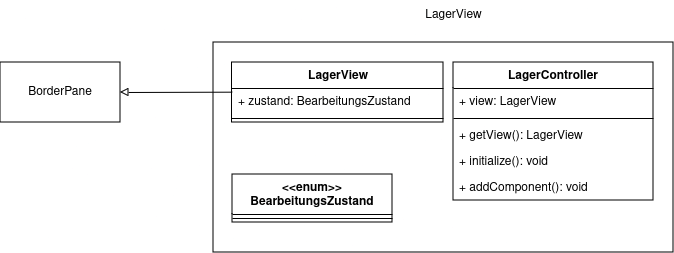

The diagram above was exported from draw.io. Its source (the exported page's mxGraphModel, read from the mxfile embedded in the PNG):
<mxGraphModel dx="7217" dy="2113" grid="1" gridSize="10" guides="1" tooltips="1" connect="1" arrows="1" fold="1" page="1" pageScale="1" pageWidth="827" pageHeight="1169" math="0" shadow="0">
  <root>
    <mxCell id="0" />
    <mxCell id="1" parent="0" />
    <mxCell id="2" value="" style="rounded=0;whiteSpace=wrap;html=1;" vertex="1" parent="1">
      <mxGeometry x="-3907" y="1512" width="460" height="210" as="geometry" />
    </mxCell>
    <mxCell id="3" value="LagerView" style="swimlane;fontStyle=1;align=center;verticalAlign=top;childLayout=stackLayout;horizontal=1;startSize=26;horizontalStack=0;resizeParent=1;resizeParentMax=0;resizeLast=0;collapsible=1;marginBottom=0;whiteSpace=wrap;html=1;" vertex="1" parent="1">
      <mxGeometry x="-3888.5" y="1532" width="211.5" height="60" as="geometry" />
    </mxCell>
    <mxCell id="4" value="+ zustand: BearbeitungsZustand" style="text;strokeColor=none;fillColor=none;align=left;verticalAlign=top;spacingLeft=4;spacingRight=4;overflow=hidden;rotatable=0;points=[[0,0.5],[1,0.5]];portConstraint=eastwest;whiteSpace=wrap;html=1;" vertex="1" parent="3">
      <mxGeometry y="26" width="211.5" height="26" as="geometry" />
    </mxCell>
    <mxCell id="5" value="" style="line;strokeWidth=1;fillColor=none;align=left;verticalAlign=middle;spacingTop=-1;spacingLeft=3;spacingRight=3;rotatable=0;labelPosition=right;points=[];portConstraint=eastwest;strokeColor=inherit;" vertex="1" parent="3">
      <mxGeometry y="52" width="211.5" height="8" as="geometry" />
    </mxCell>
    <mxCell id="6" value="LagerController" style="swimlane;fontStyle=1;align=center;verticalAlign=top;childLayout=stackLayout;horizontal=1;startSize=26;horizontalStack=0;resizeParent=1;resizeParentMax=0;resizeLast=0;collapsible=1;marginBottom=0;whiteSpace=wrap;html=1;" vertex="1" parent="1">
      <mxGeometry x="-3667" y="1532" width="200" height="138" as="geometry" />
    </mxCell>
    <mxCell id="7" value="+ view: LagerView" style="text;strokeColor=none;fillColor=none;align=left;verticalAlign=top;spacingLeft=4;spacingRight=4;overflow=hidden;rotatable=0;points=[[0,0.5],[1,0.5]];portConstraint=eastwest;whiteSpace=wrap;html=1;" vertex="1" parent="6">
      <mxGeometry y="26" width="200" height="26" as="geometry" />
    </mxCell>
    <mxCell id="8" value="" style="line;strokeWidth=1;fillColor=none;align=left;verticalAlign=middle;spacingTop=-1;spacingLeft=3;spacingRight=3;rotatable=0;labelPosition=right;points=[];portConstraint=eastwest;strokeColor=inherit;" vertex="1" parent="6">
      <mxGeometry y="52" width="200" height="8" as="geometry" />
    </mxCell>
    <mxCell id="9" value="+ getView(): LagerView" style="text;strokeColor=none;fillColor=none;align=left;verticalAlign=top;spacingLeft=4;spacingRight=4;overflow=hidden;rotatable=0;points=[[0,0.5],[1,0.5]];portConstraint=eastwest;whiteSpace=wrap;html=1;" vertex="1" parent="6">
      <mxGeometry y="60" width="200" height="26" as="geometry" />
    </mxCell>
    <mxCell id="10" value="+ initialize(): void" style="text;strokeColor=none;fillColor=none;align=left;verticalAlign=top;spacingLeft=4;spacingRight=4;overflow=hidden;rotatable=0;points=[[0,0.5],[1,0.5]];portConstraint=eastwest;whiteSpace=wrap;html=1;" vertex="1" parent="6">
      <mxGeometry y="86" width="200" height="26" as="geometry" />
    </mxCell>
    <mxCell id="11" value="+ addComponent(): void" style="text;strokeColor=none;fillColor=none;align=left;verticalAlign=top;spacingLeft=4;spacingRight=4;overflow=hidden;rotatable=0;points=[[0,0.5],[1,0.5]];portConstraint=eastwest;whiteSpace=wrap;html=1;" vertex="1" parent="6">
      <mxGeometry y="112" width="200" height="26" as="geometry" />
    </mxCell>
    <mxCell id="12" value="LagerView" style="text;html=1;align=center;verticalAlign=middle;resizable=0;points=[];autosize=1;strokeColor=none;fillColor=none;" vertex="1" parent="1">
      <mxGeometry x="-3707" y="1470" width="80" height="30" as="geometry" />
    </mxCell>
    <mxCell id="13" value="&lt;div&gt;&amp;lt;&amp;lt;enum&amp;gt;&amp;gt;&lt;br&gt;&lt;/div&gt;&lt;div&gt;BearbeitungsZustand&lt;/div&gt;" style="swimlane;fontStyle=1;align=center;verticalAlign=top;childLayout=stackLayout;horizontal=1;startSize=40;horizontalStack=0;resizeParent=1;resizeParentMax=0;resizeLast=0;collapsible=1;marginBottom=0;whiteSpace=wrap;html=1;" vertex="1" parent="1">
      <mxGeometry x="-3888" y="1644" width="160" height="48" as="geometry" />
    </mxCell>
    <mxCell id="14" value="" style="line;strokeWidth=1;fillColor=none;align=left;verticalAlign=middle;spacingTop=-1;spacingLeft=3;spacingRight=3;rotatable=0;labelPosition=right;points=[];portConstraint=eastwest;strokeColor=inherit;" vertex="1" parent="13">
      <mxGeometry y="40" width="160" height="8" as="geometry" />
    </mxCell>
    <mxCell id="15" value="BorderPane" style="rounded=0;whiteSpace=wrap;html=1;" vertex="1" parent="1">
      <mxGeometry x="-4120" y="1532" width="120" height="60" as="geometry" />
    </mxCell>
    <mxCell id="16" value="" style="html=1;verticalAlign=bottom;labelBackgroundColor=none;endArrow=block;endFill=0;rounded=0;exitX=0.001;exitY=0.141;exitDx=0;exitDy=0;exitPerimeter=0;entryX=1;entryY=0.5;entryDx=0;entryDy=0;" edge="1" source="4" target="15" parent="1">
      <mxGeometry width="160" relative="1" as="geometry">
        <mxPoint x="-3898" y="1805" as="sourcePoint" />
        <mxPoint x="-4027" y="1712" as="targetPoint" />
      </mxGeometry>
    </mxCell>
  </root>
</mxGraphModel>